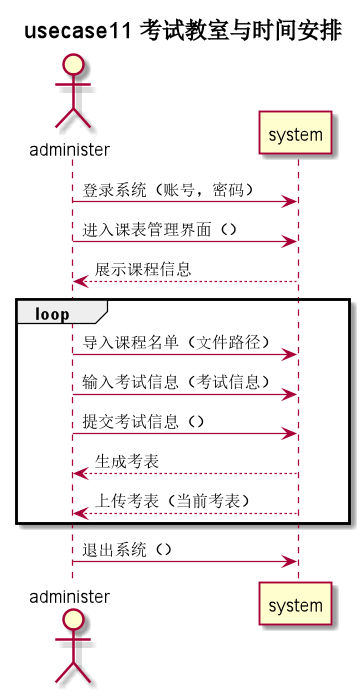

The diagram above was rendered by PlantUML. Its source (embedded in the PNG):
@startuml
title usecase11 **考试教室与时间安排**
actor administer as u
u -> system: 登录系统（账号，密码）
u -> system: 进入课表管理界面（）
system --> u: 展示课程信息

group loop
u -> system: 导入课程名单（文件路径）
u -> system: 输入考试信息（考试信息）
u -> system: 提交考试信息（）
system --> u: 生成考表
system --> u: 上传考表（当前考表）
end
u -> system: 退出系统（）

@enduml